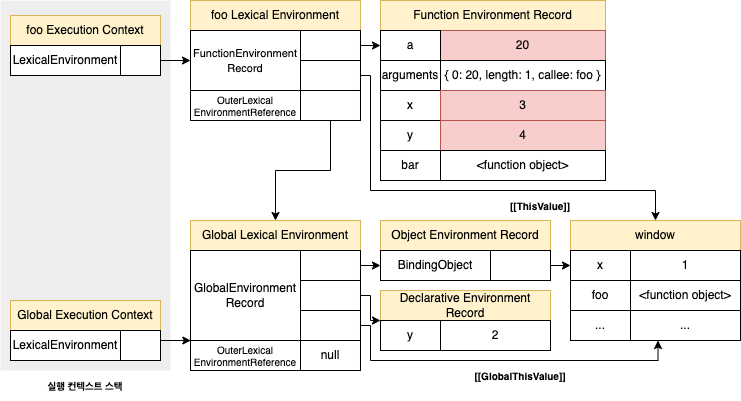

The diagram above was exported from draw.io. Its source (the exported page's mxGraphModel, read from the mxfile embedded in the PNG):
<mxGraphModel dx="1106" dy="836" grid="1" gridSize="10" guides="1" tooltips="1" connect="1" arrows="1" fold="1" page="1" pageScale="1" pageWidth="827" pageHeight="1169" math="0" shadow="0">
  <root>
    <mxCell id="0" />
    <mxCell id="1" parent="0" />
    <mxCell id="b7LAqc6l6LcxEc3UkedX-2" value="" style="rounded=0;whiteSpace=wrap;html=1;fontSize=10;fillColor=#eeeeee;strokeColor=none;" parent="1" vertex="1">
      <mxGeometry x="40" y="260" width="170" height="370" as="geometry" />
    </mxCell>
    <mxCell id="b7LAqc6l6LcxEc3UkedX-3" value="Global Lexical Environment" style="rounded=0;whiteSpace=wrap;html=1;fillColor=#fff2cc;strokeColor=#d6b656;" parent="1" vertex="1">
      <mxGeometry x="230" y="480" width="170" height="30" as="geometry" />
    </mxCell>
    <mxCell id="b7LAqc6l6LcxEc3UkedX-4" style="edgeStyle=orthogonalEdgeStyle;rounded=0;orthogonalLoop=1;jettySize=auto;html=1;exitX=1;exitY=0.5;exitDx=0;exitDy=0;entryX=0;entryY=0;entryDx=0;entryDy=0;fontSize=10;startArrow=none;startFill=0;" parent="1" source="b7LAqc6l6LcxEc3UkedX-5" target="b7LAqc6l6LcxEc3UkedX-24" edge="1">
      <mxGeometry relative="1" as="geometry">
        <Array as="points">
          <mxPoint x="410" y="555" />
          <mxPoint x="410" y="580" />
        </Array>
      </mxGeometry>
    </mxCell>
    <mxCell id="b7LAqc6l6LcxEc3UkedX-5" value="" style="rounded=0;whiteSpace=wrap;html=1;" parent="1" vertex="1">
      <mxGeometry x="340" y="540" width="60" height="30" as="geometry" />
    </mxCell>
    <mxCell id="b7LAqc6l6LcxEc3UkedX-6" value="GlobalEnvironment&lt;br&gt;Record" style="rounded=0;whiteSpace=wrap;html=1;" parent="1" vertex="1">
      <mxGeometry x="230" y="510" width="110" height="90" as="geometry" />
    </mxCell>
    <mxCell id="b7LAqc6l6LcxEc3UkedX-7" style="edgeStyle=orthogonalEdgeStyle;rounded=0;orthogonalLoop=1;jettySize=auto;html=1;exitX=1;exitY=0.5;exitDx=0;exitDy=0;entryX=0.25;entryY=1;entryDx=0;entryDy=0;fontSize=10;startArrow=none;startFill=0;" parent="1" source="b7LAqc6l6LcxEc3UkedX-8" target="b7LAqc6l6LcxEc3UkedX-31" edge="1">
      <mxGeometry relative="1" as="geometry">
        <Array as="points">
          <mxPoint x="410" y="585" />
          <mxPoint x="410" y="620" />
          <mxPoint x="697" y="620" />
        </Array>
      </mxGeometry>
    </mxCell>
    <mxCell id="b7LAqc6l6LcxEc3UkedX-8" value="" style="rounded=0;whiteSpace=wrap;html=1;" parent="1" vertex="1">
      <mxGeometry x="340" y="570" width="60" height="30" as="geometry" />
    </mxCell>
    <mxCell id="b7LAqc6l6LcxEc3UkedX-9" value="&lt;font style=&quot;font-size: 10px;&quot;&gt;OuterLexical&lt;br style=&quot;font-size: 10px;&quot;&gt;EnvironmentReference&lt;/font&gt;" style="rounded=0;whiteSpace=wrap;html=1;fontSize=10;" parent="1" vertex="1">
      <mxGeometry x="230" y="600" width="110" height="30" as="geometry" />
    </mxCell>
    <mxCell id="b7LAqc6l6LcxEc3UkedX-10" value="Global Execution Context" style="rounded=0;whiteSpace=wrap;html=1;fillColor=#fff2cc;strokeColor=#d6b656;" parent="1" vertex="1">
      <mxGeometry x="50" y="560" width="150" height="30" as="geometry" />
    </mxCell>
    <mxCell id="b7LAqc6l6LcxEc3UkedX-11" value="" style="rounded=0;whiteSpace=wrap;html=1;" parent="1" vertex="1">
      <mxGeometry x="160" y="590" width="40" height="30" as="geometry" />
    </mxCell>
    <mxCell id="b7LAqc6l6LcxEc3UkedX-12" value="LexicalEnvironment" style="rounded=0;whiteSpace=wrap;html=1;" parent="1" vertex="1">
      <mxGeometry x="50" y="590" width="110" height="30" as="geometry" />
    </mxCell>
    <mxCell id="b7LAqc6l6LcxEc3UkedX-13" style="edgeStyle=orthogonalEdgeStyle;rounded=0;orthogonalLoop=1;jettySize=auto;html=1;exitX=1;exitY=0.5;exitDx=0;exitDy=0;entryX=0;entryY=0.5;entryDx=0;entryDy=0;fontSize=10;startArrow=none;startFill=0;" parent="1" source="b7LAqc6l6LcxEc3UkedX-14" target="b7LAqc6l6LcxEc3UkedX-19" edge="1">
      <mxGeometry relative="1" as="geometry" />
    </mxCell>
    <mxCell id="b7LAqc6l6LcxEc3UkedX-14" value="" style="rounded=0;whiteSpace=wrap;html=1;" parent="1" vertex="1">
      <mxGeometry x="340" y="510" width="60" height="30" as="geometry" />
    </mxCell>
    <mxCell id="b7LAqc6l6LcxEc3UkedX-15" value="null" style="rounded=0;whiteSpace=wrap;html=1;" parent="1" vertex="1">
      <mxGeometry x="340" y="600" width="60" height="30" as="geometry" />
    </mxCell>
    <mxCell id="b7LAqc6l6LcxEc3UkedX-16" value="" style="endArrow=classic;html=1;rounded=0;fontSize=10;exitX=1;exitY=0.5;exitDx=0;exitDy=0;entryX=0.003;entryY=0.167;entryDx=0;entryDy=0;entryPerimeter=0;" parent="1" edge="1">
      <mxGeometry width="50" height="50" relative="1" as="geometry">
        <mxPoint x="200" y="600" as="sourcePoint" />
        <mxPoint x="230.32999999999993" y="600.01" as="targetPoint" />
      </mxGeometry>
    </mxCell>
    <mxCell id="b7LAqc6l6LcxEc3UkedX-17" value="&lt;b&gt;실행 컨텍스트 스택&lt;/b&gt;" style="text;html=1;strokeColor=none;fillColor=none;align=center;verticalAlign=middle;whiteSpace=wrap;rounded=0;fontSize=10;" parent="1" vertex="1">
      <mxGeometry x="75" y="630" width="100" height="30" as="geometry" />
    </mxCell>
    <mxCell id="b7LAqc6l6LcxEc3UkedX-18" value="Object Environment Record" style="rounded=0;whiteSpace=wrap;html=1;fillColor=#fff2cc;strokeColor=#d6b656;" parent="1" vertex="1">
      <mxGeometry x="420" y="480" width="170" height="30" as="geometry" />
    </mxCell>
    <mxCell id="b7LAqc6l6LcxEc3UkedX-19" value="BindingObject" style="rounded=0;whiteSpace=wrap;html=1;" parent="1" vertex="1">
      <mxGeometry x="420" y="510" width="110" height="30" as="geometry" />
    </mxCell>
    <mxCell id="b7LAqc6l6LcxEc3UkedX-20" style="edgeStyle=orthogonalEdgeStyle;rounded=0;orthogonalLoop=1;jettySize=auto;html=1;exitX=1;exitY=0.5;exitDx=0;exitDy=0;entryX=0;entryY=0.5;entryDx=0;entryDy=0;" parent="1" source="b7LAqc6l6LcxEc3UkedX-21" target="b7LAqc6l6LcxEc3UkedX-27" edge="1">
      <mxGeometry relative="1" as="geometry" />
    </mxCell>
    <mxCell id="b7LAqc6l6LcxEc3UkedX-21" value="" style="rounded=0;whiteSpace=wrap;html=1;" parent="1" vertex="1">
      <mxGeometry x="530" y="510" width="60" height="30" as="geometry" />
    </mxCell>
    <mxCell id="b7LAqc6l6LcxEc3UkedX-22" value="Declarative Environment Record" style="rounded=0;whiteSpace=wrap;html=1;fillColor=#fff2cc;strokeColor=#d6b656;" parent="1" vertex="1">
      <mxGeometry x="420" y="550" width="170" height="30" as="geometry" />
    </mxCell>
    <mxCell id="b7LAqc6l6LcxEc3UkedX-23" value="2" style="rounded=0;whiteSpace=wrap;html=1;" parent="1" vertex="1">
      <mxGeometry x="480" y="580" width="110" height="30" as="geometry" />
    </mxCell>
    <mxCell id="b7LAqc6l6LcxEc3UkedX-24" value="y" style="rounded=0;whiteSpace=wrap;html=1;" parent="1" vertex="1">
      <mxGeometry x="420" y="580" width="60" height="30" as="geometry" />
    </mxCell>
    <mxCell id="b7LAqc6l6LcxEc3UkedX-25" value="window" style="rounded=0;whiteSpace=wrap;html=1;fillColor=#fff2cc;strokeColor=#d6b656;" parent="1" vertex="1">
      <mxGeometry x="610" y="480" width="170" height="30" as="geometry" />
    </mxCell>
    <mxCell id="b7LAqc6l6LcxEc3UkedX-26" value="1" style="rounded=0;whiteSpace=wrap;html=1;" parent="1" vertex="1">
      <mxGeometry x="670" y="510" width="110" height="30" as="geometry" />
    </mxCell>
    <mxCell id="b7LAqc6l6LcxEc3UkedX-27" value="x" style="rounded=0;whiteSpace=wrap;html=1;" parent="1" vertex="1">
      <mxGeometry x="610" y="510" width="60" height="30" as="geometry" />
    </mxCell>
    <mxCell id="b7LAqc6l6LcxEc3UkedX-28" value="foo" style="rounded=0;whiteSpace=wrap;html=1;" parent="1" vertex="1">
      <mxGeometry x="610" y="540" width="60" height="30" as="geometry" />
    </mxCell>
    <mxCell id="b7LAqc6l6LcxEc3UkedX-29" value="..." style="rounded=0;whiteSpace=wrap;html=1;" parent="1" vertex="1">
      <mxGeometry x="610" y="570" width="60" height="30" as="geometry" />
    </mxCell>
    <mxCell id="b7LAqc6l6LcxEc3UkedX-30" value="&amp;lt;function object&amp;gt;" style="rounded=0;whiteSpace=wrap;html=1;" parent="1" vertex="1">
      <mxGeometry x="670" y="540" width="110" height="30" as="geometry" />
    </mxCell>
    <mxCell id="b7LAqc6l6LcxEc3UkedX-31" value="..." style="rounded=0;whiteSpace=wrap;html=1;" parent="1" vertex="1">
      <mxGeometry x="670" y="570" width="110" height="30" as="geometry" />
    </mxCell>
    <mxCell id="b7LAqc6l6LcxEc3UkedX-32" value="&lt;b&gt;[[GlobalThisValue]]&lt;/b&gt;" style="text;html=1;strokeColor=none;fillColor=none;align=center;verticalAlign=middle;whiteSpace=wrap;rounded=0;fontSize=10;" parent="1" vertex="1">
      <mxGeometry x="510" y="620" width="100" height="30" as="geometry" />
    </mxCell>
    <mxCell id="b7LAqc6l6LcxEc3UkedX-33" value="foo Execution Context" style="rounded=0;whiteSpace=wrap;html=1;fillColor=#fff2cc;strokeColor=#d6b656;" parent="1" vertex="1">
      <mxGeometry x="50" y="275" width="150" height="30" as="geometry" />
    </mxCell>
    <mxCell id="b7LAqc6l6LcxEc3UkedX-34" style="edgeStyle=orthogonalEdgeStyle;rounded=0;orthogonalLoop=1;jettySize=auto;html=1;exitX=1;exitY=0.5;exitDx=0;exitDy=0;entryX=0;entryY=0.5;entryDx=0;entryDy=0;fontSize=11;" parent="1" source="b7LAqc6l6LcxEc3UkedX-35" target="b7LAqc6l6LcxEc3UkedX-38" edge="1">
      <mxGeometry relative="1" as="geometry" />
    </mxCell>
    <mxCell id="b7LAqc6l6LcxEc3UkedX-35" value="" style="rounded=0;whiteSpace=wrap;html=1;" parent="1" vertex="1">
      <mxGeometry x="160" y="305" width="40" height="30" as="geometry" />
    </mxCell>
    <mxCell id="b7LAqc6l6LcxEc3UkedX-36" value="LexicalEnvironment" style="rounded=0;whiteSpace=wrap;html=1;" parent="1" vertex="1">
      <mxGeometry x="50" y="305" width="110" height="30" as="geometry" />
    </mxCell>
    <mxCell id="b7LAqc6l6LcxEc3UkedX-37" value="foo Lexical Environment" style="rounded=0;whiteSpace=wrap;html=1;fillColor=#fff2cc;strokeColor=#d6b656;" parent="1" vertex="1">
      <mxGeometry x="230" y="260" width="170" height="30" as="geometry" />
    </mxCell>
    <mxCell id="b7LAqc6l6LcxEc3UkedX-38" value="&lt;font style=&quot;font-size: 11px;&quot;&gt;FunctionEnvironment&lt;br&gt;Record&lt;/font&gt;" style="rounded=0;whiteSpace=wrap;html=1;" parent="1" vertex="1">
      <mxGeometry x="230" y="290" width="110" height="60" as="geometry" />
    </mxCell>
    <mxCell id="b7LAqc6l6LcxEc3UkedX-39" value="" style="rounded=0;whiteSpace=wrap;html=1;" parent="1" vertex="1">
      <mxGeometry x="340" y="320" width="60" height="30" as="geometry" />
    </mxCell>
    <mxCell id="b7LAqc6l6LcxEc3UkedX-40" value="&lt;font style=&quot;font-size: 10px;&quot;&gt;OuterLexical&lt;br style=&quot;font-size: 10px;&quot;&gt;EnvironmentReference&lt;/font&gt;" style="rounded=0;whiteSpace=wrap;html=1;fontSize=10;" parent="1" vertex="1">
      <mxGeometry x="230" y="350" width="110" height="30" as="geometry" />
    </mxCell>
    <mxCell id="b7LAqc6l6LcxEc3UkedX-41" style="edgeStyle=orthogonalEdgeStyle;rounded=0;orthogonalLoop=1;jettySize=auto;html=1;exitX=1;exitY=0.5;exitDx=0;exitDy=0;entryX=0;entryY=0.5;entryDx=0;entryDy=0;fontSize=11;" parent="1" source="b7LAqc6l6LcxEc3UkedX-42" target="b7LAqc6l6LcxEc3UkedX-48" edge="1">
      <mxGeometry relative="1" as="geometry" />
    </mxCell>
    <mxCell id="b7LAqc6l6LcxEc3UkedX-42" value="" style="rounded=0;whiteSpace=wrap;html=1;" parent="1" vertex="1">
      <mxGeometry x="340" y="290" width="60" height="30" as="geometry" />
    </mxCell>
    <mxCell id="b7LAqc6l6LcxEc3UkedX-43" style="edgeStyle=orthogonalEdgeStyle;rounded=0;orthogonalLoop=1;jettySize=auto;html=1;exitX=1;exitY=0.5;exitDx=0;exitDy=0;entryX=0.5;entryY=0;entryDx=0;entryDy=0;fontSize=11;" parent="1" source="b7LAqc6l6LcxEc3UkedX-39" target="b7LAqc6l6LcxEc3UkedX-25" edge="1">
      <mxGeometry relative="1" as="geometry">
        <Array as="points">
          <mxPoint x="410" y="335" />
          <mxPoint x="410" y="450" />
          <mxPoint x="695" y="450" />
        </Array>
      </mxGeometry>
    </mxCell>
    <mxCell id="b7LAqc6l6LcxEc3UkedX-44" style="edgeStyle=orthogonalEdgeStyle;rounded=0;orthogonalLoop=1;jettySize=auto;html=1;exitX=0.5;exitY=1;exitDx=0;exitDy=0;entryX=0.5;entryY=0;entryDx=0;entryDy=0;fontSize=11;" parent="1" source="b7LAqc6l6LcxEc3UkedX-45" target="b7LAqc6l6LcxEc3UkedX-3" edge="1">
      <mxGeometry relative="1" as="geometry" />
    </mxCell>
    <mxCell id="b7LAqc6l6LcxEc3UkedX-45" value="" style="rounded=0;whiteSpace=wrap;html=1;" parent="1" vertex="1">
      <mxGeometry x="340" y="350" width="60" height="30" as="geometry" />
    </mxCell>
    <mxCell id="b7LAqc6l6LcxEc3UkedX-46" value="Function Environment Record" style="rounded=0;whiteSpace=wrap;html=1;fillColor=#fff2cc;strokeColor=#d6b656;" parent="1" vertex="1">
      <mxGeometry x="420" y="260" width="225" height="30" as="geometry" />
    </mxCell>
    <mxCell id="b7LAqc6l6LcxEc3UkedX-47" value="20" style="rounded=0;whiteSpace=wrap;html=1;fillColor=#f8cecc;strokeColor=#b85450;" parent="1" vertex="1">
      <mxGeometry x="480" y="290" width="165" height="30" as="geometry" />
    </mxCell>
    <mxCell id="b7LAqc6l6LcxEc3UkedX-48" value="a" style="rounded=0;whiteSpace=wrap;html=1;" parent="1" vertex="1">
      <mxGeometry x="420" y="290" width="60" height="30" as="geometry" />
    </mxCell>
    <mxCell id="b7LAqc6l6LcxEc3UkedX-49" value="arguments" style="rounded=0;whiteSpace=wrap;html=1;" parent="1" vertex="1">
      <mxGeometry x="420" y="320" width="60" height="30" as="geometry" />
    </mxCell>
    <mxCell id="b7LAqc6l6LcxEc3UkedX-50" value="x" style="rounded=0;whiteSpace=wrap;html=1;" parent="1" vertex="1">
      <mxGeometry x="420" y="350" width="60" height="30" as="geometry" />
    </mxCell>
    <mxCell id="b7LAqc6l6LcxEc3UkedX-51" value="{ 0: 20, length: 1, callee: foo }" style="rounded=0;whiteSpace=wrap;html=1;" parent="1" vertex="1">
      <mxGeometry x="480" y="320" width="165" height="30" as="geometry" />
    </mxCell>
    <mxCell id="b7LAqc6l6LcxEc3UkedX-52" value="3" style="rounded=0;whiteSpace=wrap;html=1;fillColor=#f8cecc;strokeColor=#b85450;" parent="1" vertex="1">
      <mxGeometry x="480" y="350" width="165" height="30" as="geometry" />
    </mxCell>
    <mxCell id="b7LAqc6l6LcxEc3UkedX-53" value="y" style="rounded=0;whiteSpace=wrap;html=1;" parent="1" vertex="1">
      <mxGeometry x="420" y="380" width="60" height="30" as="geometry" />
    </mxCell>
    <mxCell id="b7LAqc6l6LcxEc3UkedX-54" value="bar" style="rounded=0;whiteSpace=wrap;html=1;" parent="1" vertex="1">
      <mxGeometry x="420" y="410" width="60" height="30" as="geometry" />
    </mxCell>
    <mxCell id="b7LAqc6l6LcxEc3UkedX-55" value="4" style="rounded=0;whiteSpace=wrap;html=1;fillColor=#f8cecc;strokeColor=#b85450;" parent="1" vertex="1">
      <mxGeometry x="480" y="380" width="165" height="30" as="geometry" />
    </mxCell>
    <mxCell id="b7LAqc6l6LcxEc3UkedX-56" value="&amp;lt;function object&amp;gt;" style="rounded=0;whiteSpace=wrap;html=1;" parent="1" vertex="1">
      <mxGeometry x="480" y="410" width="165" height="30" as="geometry" />
    </mxCell>
    <mxCell id="b7LAqc6l6LcxEc3UkedX-57" value="&lt;b&gt;[[ThisValue]]&lt;/b&gt;" style="text;html=1;strokeColor=none;fillColor=none;align=center;verticalAlign=middle;whiteSpace=wrap;rounded=0;fontSize=10;" parent="1" vertex="1">
      <mxGeometry x="530" y="450" width="100" height="30" as="geometry" />
    </mxCell>
  </root>
</mxGraphModel>